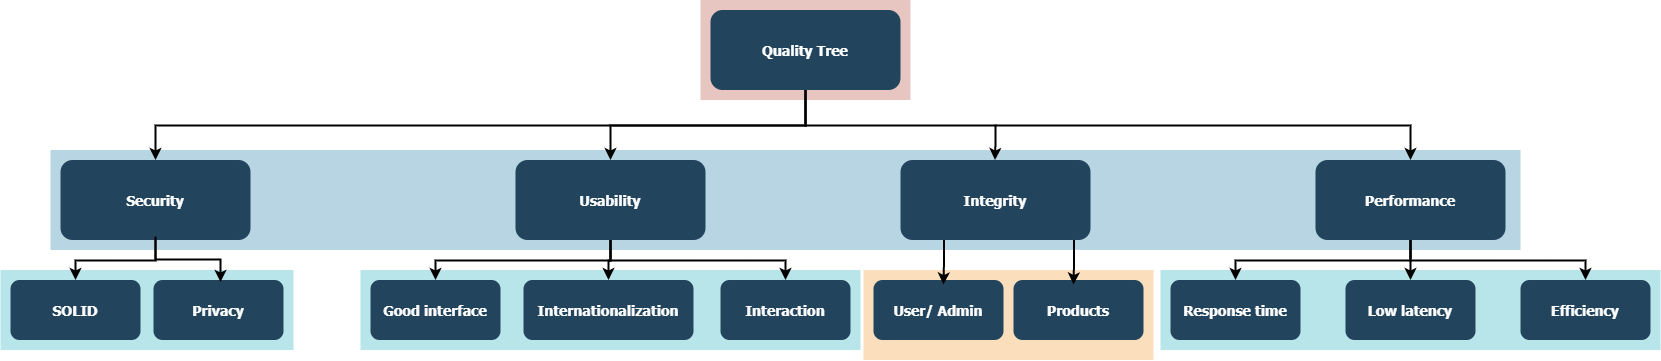

The diagram above was exported from draw.io. Its source (the exported page's mxGraphModel, read from the mxfile embedded in the PNG):
<mxGraphModel dx="920" dy="600" grid="1" gridSize="10" guides="1" tooltips="1" connect="1" arrows="1" fold="1" page="1" pageScale="1.5" pageWidth="1169" pageHeight="827" background="none" math="0" shadow="0">
  <root>
    <mxCell id="0" />
    <mxCell id="1" parent="0" />
    <mxCell id="123" value="" style="fillColor=#AE4132;strokeColor=none;opacity=30;" parent="1" vertex="1">
      <mxGeometry x="747" y="175.50000000000003" width="210" height="99.99999999999994" as="geometry" />
    </mxCell>
    <mxCell id="122" value="" style="fillColor=#10739E;strokeColor=none;opacity=30;" parent="1" vertex="1">
      <mxGeometry x="97" y="325.5" width="1470" height="99.99999999999994" as="geometry" />
    </mxCell>
    <mxCell id="120" value="" style="fillColor=#F2931E;strokeColor=none;opacity=30;" parent="1" vertex="1">
      <mxGeometry x="910" y="445.5" width="290" height="90" as="geometry" />
    </mxCell>
    <mxCell id="110" value="" style="fillColor=#12AAB5;strokeColor=none;opacity=30;" parent="1" vertex="1">
      <mxGeometry x="1207" y="445.5000000000001" width="500" height="80" as="geometry" />
    </mxCell>
    <mxCell id="109" value="" style="fillColor=#12AAB5;strokeColor=none;opacity=30;" parent="1" vertex="1">
      <mxGeometry x="407" y="445.5" width="500" height="80" as="geometry" />
    </mxCell>
    <mxCell id="108" value="" style="fillColor=#12AAB5;strokeColor=none;opacity=30;" parent="1" vertex="1">
      <mxGeometry x="47" y="445.5" width="293" height="80" as="geometry" />
    </mxCell>
    <mxCell id="2" value="Quality Tree" style="rounded=1;fillColor=#23445D;gradientColor=none;strokeColor=none;fontColor=#FFFFFF;fontStyle=1;fontFamily=Tahoma;fontSize=14" parent="1" vertex="1">
      <mxGeometry x="757" y="185.5" width="190" height="80" as="geometry" />
    </mxCell>
    <mxCell id="4" value="Performance" style="rounded=1;fillColor=#23445D;gradientColor=none;strokeColor=none;fontColor=#FFFFFF;fontStyle=1;fontFamily=Tahoma;fontSize=14" parent="1" vertex="1">
      <mxGeometry x="1361.9999999999998" y="335.5" width="190" height="80" as="geometry" />
    </mxCell>
    <mxCell id="9" value="" style="edgeStyle=elbowEdgeStyle;elbow=vertical;strokeWidth=2;rounded=0" parent="1" source="2" target="4" edge="1">
      <mxGeometry x="337" y="215.5" width="100" height="100" as="geometry">
        <mxPoint x="337" y="315.5" as="sourcePoint" />
        <mxPoint x="437" y="215.5" as="targetPoint" />
      </mxGeometry>
    </mxCell>
    <mxCell id="10" value="Integrity" style="rounded=1;fillColor=#23445D;gradientColor=none;strokeColor=none;fontColor=#FFFFFF;fontStyle=1;fontFamily=Tahoma;fontSize=14" parent="1" vertex="1">
      <mxGeometry x="947" y="335.5" width="190" height="80" as="geometry" />
    </mxCell>
    <mxCell id="12" value="Usability" style="rounded=1;fillColor=#23445D;gradientColor=none;strokeColor=none;fontColor=#FFFFFF;fontStyle=1;fontFamily=Tahoma;fontSize=14" parent="1" vertex="1">
      <mxGeometry x="561.9999999999999" y="335.5" width="190" height="80" as="geometry" />
    </mxCell>
    <mxCell id="13" value="Security" style="rounded=1;fillColor=#23445D;gradientColor=none;strokeColor=none;fontColor=#FFFFFF;fontStyle=1;fontFamily=Tahoma;fontSize=14" parent="1" vertex="1">
      <mxGeometry x="107" y="335.5" width="190" height="80" as="geometry" />
    </mxCell>
    <mxCell id="14" value="SOLID" style="rounded=1;fillColor=#23445D;gradientColor=none;strokeColor=none;fontColor=#FFFFFF;fontStyle=1;fontFamily=Tahoma;fontSize=14" parent="1" vertex="1">
      <mxGeometry x="57" y="455.5" width="130" height="60" as="geometry" />
    </mxCell>
    <mxCell id="25" value="Good interface" style="rounded=1;fillColor=#23445D;gradientColor=none;strokeColor=none;fontColor=#FFFFFF;fontStyle=1;fontFamily=Tahoma;fontSize=14" parent="1" vertex="1">
      <mxGeometry x="417" y="455.5" width="130" height="60" as="geometry" />
    </mxCell>
    <mxCell id="29" value="Internationalization" style="rounded=1;fillColor=#23445D;gradientColor=none;strokeColor=none;fontColor=#FFFFFF;fontStyle=1;fontFamily=Tahoma;fontSize=14" parent="1" vertex="1">
      <mxGeometry x="570" y="455.5" width="170" height="60" as="geometry" />
    </mxCell>
    <mxCell id="33" value="Interaction" style="rounded=1;fillColor=#23445D;gradientColor=none;strokeColor=none;fontColor=#FFFFFF;fontStyle=1;fontFamily=Tahoma;fontSize=14" parent="1" vertex="1">
      <mxGeometry x="767" y="455.5" width="130" height="60" as="geometry" />
    </mxCell>
    <mxCell id="41" value="User/ Admin" style="rounded=1;fillColor=#23445D;gradientColor=none;strokeColor=none;fontColor=#FFFFFF;fontStyle=1;fontFamily=Tahoma;fontSize=14" parent="1" vertex="1">
      <mxGeometry x="920" y="455.5" width="130" height="60" as="geometry" />
    </mxCell>
    <mxCell id="42" value="Products" style="rounded=1;fillColor=#23445D;gradientColor=none;strokeColor=none;fontColor=#FFFFFF;fontStyle=1;fontFamily=Tahoma;fontSize=14" parent="1" vertex="1">
      <mxGeometry x="1060" y="455.5" width="130" height="60" as="geometry" />
    </mxCell>
    <mxCell id="44" value="Response time" style="rounded=1;fillColor=#23445D;gradientColor=none;strokeColor=none;fontColor=#FFFFFF;fontStyle=1;fontFamily=Tahoma;fontSize=14" parent="1" vertex="1">
      <mxGeometry x="1217" y="455.50000000000006" width="130" height="60" as="geometry" />
    </mxCell>
    <mxCell id="48" value="Low latency" style="rounded=1;fillColor=#23445D;gradientColor=none;strokeColor=none;fontColor=#FFFFFF;fontStyle=1;fontFamily=Tahoma;fontSize=14" parent="1" vertex="1">
      <mxGeometry x="1392" y="455.50000000000006" width="130" height="60" as="geometry" />
    </mxCell>
    <mxCell id="52" value="Efficiency" style="rounded=1;fillColor=#23445D;gradientColor=none;strokeColor=none;fontColor=#FFFFFF;fontStyle=1;fontFamily=Tahoma;fontSize=14" parent="1" vertex="1">
      <mxGeometry x="1567" y="455.50000000000006" width="130" height="60" as="geometry" />
    </mxCell>
    <mxCell id="59" value="" style="edgeStyle=elbowEdgeStyle;elbow=vertical;strokeWidth=2;rounded=0" parent="1" source="2" target="12" edge="1">
      <mxGeometry x="347" y="225.5" width="100" height="100" as="geometry">
        <mxPoint x="861.9999999999999" y="275.5" as="sourcePoint" />
        <mxPoint x="1466.9999999999998" y="345.5" as="targetPoint" />
      </mxGeometry>
    </mxCell>
    <mxCell id="61" value="" style="edgeStyle=elbowEdgeStyle;elbow=vertical;strokeWidth=2;rounded=0" parent="1" source="2" target="13" edge="1">
      <mxGeometry x="-23" y="135.5" width="100" height="100" as="geometry">
        <mxPoint x="-23" y="235.5" as="sourcePoint" />
        <mxPoint x="77" y="135.5" as="targetPoint" />
      </mxGeometry>
    </mxCell>
    <mxCell id="62" value="" style="edgeStyle=elbowEdgeStyle;elbow=vertical;strokeWidth=2;rounded=0" parent="1" source="13" target="14" edge="1">
      <mxGeometry x="-23" y="135.5" width="100" height="100" as="geometry">
        <mxPoint x="-23" y="235.5" as="sourcePoint" />
        <mxPoint x="77" y="135.5" as="targetPoint" />
      </mxGeometry>
    </mxCell>
    <mxCell id="100" value="" style="edgeStyle=elbowEdgeStyle;elbow=vertical;strokeWidth=2;rounded=0" parent="1" source="12" target="25" edge="1">
      <mxGeometry x="-23" y="135.5" width="100" height="100" as="geometry">
        <mxPoint x="-23" y="235.5" as="sourcePoint" />
        <mxPoint x="77" y="135.5" as="targetPoint" />
      </mxGeometry>
    </mxCell>
    <mxCell id="101" value="" style="edgeStyle=elbowEdgeStyle;elbow=vertical;strokeWidth=2;rounded=0" parent="1" source="12" target="29" edge="1">
      <mxGeometry x="-23" y="135.5" width="100" height="100" as="geometry">
        <mxPoint x="-23" y="235.5" as="sourcePoint" />
        <mxPoint x="77" y="135.5" as="targetPoint" />
      </mxGeometry>
    </mxCell>
    <mxCell id="102" value="" style="edgeStyle=elbowEdgeStyle;elbow=vertical;strokeWidth=2;rounded=0" parent="1" source="12" target="33" edge="1">
      <mxGeometry x="-23" y="135.5" width="100" height="100" as="geometry">
        <mxPoint x="-23" y="235.5" as="sourcePoint" />
        <mxPoint x="77" y="135.5" as="targetPoint" />
      </mxGeometry>
    </mxCell>
    <mxCell id="104" value="" style="edgeStyle=elbowEdgeStyle;elbow=vertical;strokeWidth=2;rounded=0" parent="1" source="4" target="48" edge="1">
      <mxGeometry x="-23" y="135.5" width="100" height="100" as="geometry">
        <mxPoint x="-23" y="235.5" as="sourcePoint" />
        <mxPoint x="77" y="135.5" as="targetPoint" />
      </mxGeometry>
    </mxCell>
    <mxCell id="105" value="" style="edgeStyle=elbowEdgeStyle;elbow=vertical;strokeWidth=2;rounded=0" parent="1" source="4" target="44" edge="1">
      <mxGeometry x="-23" y="135.5" width="100" height="100" as="geometry">
        <mxPoint x="-23" y="235.5" as="sourcePoint" />
        <mxPoint x="77" y="135.5" as="targetPoint" />
      </mxGeometry>
    </mxCell>
    <mxCell id="106" value="" style="edgeStyle=elbowEdgeStyle;elbow=vertical;strokeWidth=2;rounded=0" parent="1" source="4" target="52" edge="1">
      <mxGeometry x="-23" y="135.5" width="100" height="100" as="geometry">
        <mxPoint x="-23" y="235.5" as="sourcePoint" />
        <mxPoint x="77" y="135.5" as="targetPoint" />
      </mxGeometry>
    </mxCell>
    <mxCell id="MxR5QXDZpZKUqpPcP5QQ-124" value="Privacy" style="rounded=1;fillColor=#23445D;gradientColor=none;strokeColor=none;fontColor=#FFFFFF;fontStyle=1;fontFamily=Tahoma;fontSize=14" vertex="1" parent="1">
      <mxGeometry x="200" y="455.5" width="130" height="60" as="geometry" />
    </mxCell>
    <mxCell id="MxR5QXDZpZKUqpPcP5QQ-125" value="" style="edgeStyle=elbowEdgeStyle;elbow=vertical;strokeWidth=2;rounded=0" edge="1" parent="1">
      <mxGeometry x="-11" y="147.5" width="100" height="100" as="geometry">
        <mxPoint x="202" y="412" as="sourcePoint" />
        <mxPoint x="267" y="457.5" as="targetPoint" />
      </mxGeometry>
    </mxCell>
    <mxCell id="MxR5QXDZpZKUqpPcP5QQ-127" value="" style="edgeStyle=elbowEdgeStyle;elbow=vertical;strokeWidth=2;rounded=0" edge="1" parent="1">
      <mxGeometry x="-23.5" y="15.5" width="100" height="100" as="geometry">
        <mxPoint x="1042" y="300" as="sourcePoint" />
        <mxPoint x="1041.5" y="335.5" as="targetPoint" />
      </mxGeometry>
    </mxCell>
    <mxCell id="MxR5QXDZpZKUqpPcP5QQ-128" value="" style="edgeStyle=elbowEdgeStyle;elbow=vertical;strokeWidth=2;rounded=0;entryX=0.538;entryY=0.075;entryDx=0;entryDy=0;entryPerimeter=0;" edge="1" parent="1" target="41">
      <mxGeometry x="-75" y="131" width="100" height="100" as="geometry">
        <mxPoint x="990.5" y="415.5" as="sourcePoint" />
        <mxPoint x="990" y="451" as="targetPoint" />
      </mxGeometry>
    </mxCell>
    <mxCell id="MxR5QXDZpZKUqpPcP5QQ-129" value="" style="edgeStyle=elbowEdgeStyle;elbow=vertical;strokeWidth=2;rounded=0;entryX=0.538;entryY=0.075;entryDx=0;entryDy=0;entryPerimeter=0;" edge="1" parent="1">
      <mxGeometry x="55.06" y="131" width="100" height="100" as="geometry">
        <mxPoint x="1120.56" y="415.5" as="sourcePoint" />
        <mxPoint x="1120" y="460" as="targetPoint" />
      </mxGeometry>
    </mxCell>
  </root>
</mxGraphModel>